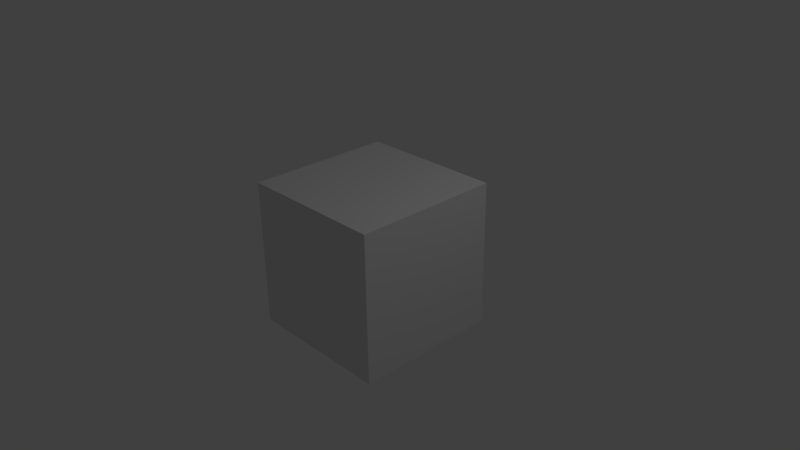 # Source: scene2.blend  (saved by Blender 2.69.10; exported with 4.5.12 LTS)
import bpy
from mathutils import Matrix  # noqa: F401  (used for matrix-valued properties, if any)

bpy.ops.wm.read_factory_settings(use_empty=True)
scene = bpy.context.scene
scene.name = 'Scene'

# ---- collections
col_collection_1 = bpy.data.collections.new('Collection 1'); scene.collection.children.link(col_collection_1)

# ---- materials (node trees are filled in below, after node groups)
mat_material = bpy.data.materials.new('Material')
mat_material.alpha_threshold = 0.0
mat_material.roughness = 0.5
mat_material.line_color = (0.0, 0.0, 0.0, 1.0)

# ---- material node trees

# ---- world
world_world = bpy.data.worlds.new('World'); scene.world = world_world
world_world.color = (0.05088, 0.05088, 0.05088)
world_world.use_sun_shadow = False
world_world.sun_shadow_jitter_overblur = 0.0
world_world.cycles.sampling_method = 'MANUAL'
world_world.cycles.sample_map_resolution = 256

# ---- cameras
cam_camera = bpy.data.cameras.new('Camera')
cam_camera.clip_end = 100.0
cam_camera.lens = 35.0
cam_camera.sensor_width = 32.0
cam_camera.sensor_height = 18.0
cam_camera.ortho_scale = 7.314
cam_camera.dof.focus_distance = 0.0
cam_camera.dof.aperture_fstop = 128.0

# ---- lights
light_lamp = bpy.data.lights.new('Lamp', 'POINT')
light_lamp.transmission_factor = 0.0
light_lamp.cutoff_distance = 30.0
light_lamp.energy = 100.0
light_lamp.shadow_buffer_clip_start = 1.001
light_lamp.shadow_soft_size = 0.1
light_lamp.shadow_maximum_resolution = 0.006
light_lamp.use_absolute_resolution = True
light_lamp.cycles.use_multiple_importance_sampling = False

# ---- meshes
me_cube = bpy.data.meshes.new('Cube')
me_cube.from_pydata([(1.0, 1.0, -1.0), (1.0, -1.0, -1.0), (-1.0, -1.0, -1.0), (-1.0, 1.0, -1.0), (1.0, 1.0, 1.0), (1.0, -1.0, 1.0), (-1.0, -1.0, 1.0), (-1.0, 1.0, 1.0)], [], [(0, 1, 2, 3), (4, 7, 6, 5), (0, 4, 5, 1), (1, 5, 6, 2), (2, 6, 7, 3), (4, 0, 3, 7)])
me_cube.materials.append(mat_material)
me_cube.use_remesh_preserve_volume = False
me_cube.use_remesh_preserve_attributes = False
me_cube.use_mirror_vertex_groups = False
me_cube.update()

# ---- objects
ob_cube = bpy.data.objects.new('Cube', me_cube)
ob_lamp = bpy.data.objects.new('Lamp', light_lamp)
ob_camera = bpy.data.objects.new('Camera', cam_camera)

# ---- transforms, parenting, visibility, modifiers, constraints
ob_cube.location = (0.0, 0.0, 0.0)
ob_cube.lock_rotations_4d = False
ob_cube.empty_display_type = 'ARROWS'
ob_cube.lineart.crease_threshold = 0.0
ob_lamp.location = (4.076, 1.005, 5.904)
ob_lamp.rotation_euler = (0.6503, 0.05522, 1.866)
ob_lamp.lock_rotations_4d = False
ob_lamp.empty_display_type = 'ARROWS'
ob_lamp.color = (0.0, 0.0, 0.0, 0.0)
ob_lamp.lineart.crease_threshold = 0.0
ob_camera.location = (7.481, -6.508, 5.344)
ob_camera.rotation_euler = (1.109, 0.01082, 0.8149)
ob_camera.lock_rotations_4d = False
ob_camera.empty_display_type = 'ARROWS'
ob_camera.color = (0.0, 0.0, 0.0, 0.0)
ob_camera.display_type = 'WIRE'
ob_camera.lineart.crease_threshold = 0.0

# ---- collection membership
col_collection_1.objects.link(ob_cube)
col_collection_1.objects.link(ob_lamp)
col_collection_1.objects.link(ob_camera)

# ---- scene / render settings (as saved in the file)
scene.camera = ob_camera
scene.frame_start = 1; scene.frame_end = 250; scene.frame_set(1)
scene.render.engine = 'BLENDER_EEVEE_NEXT'
scene.render.resolution_percentage = 50
scene.render.dither_intensity = 0.0
scene.cycles.use_denoising = False
scene.cycles.samples = 10
scene.cycles.sampling_pattern = 'TABULATED_SOBOL'
scene.cycles.light_sampling_threshold = 0.0
scene.cycles.use_adaptive_sampling = False
scene.cycles.use_light_tree = False
scene.cycles.blur_glossy = 0.0
scene.cycles.volume_bounces = 1
scene.cycles.pixel_filter_type = 'GAUSSIAN'
scene.cycles.sample_clamp_indirect = 0.0
scene.view_settings.view_transform = 'Standard'
bpy.context.view_layer.update()
